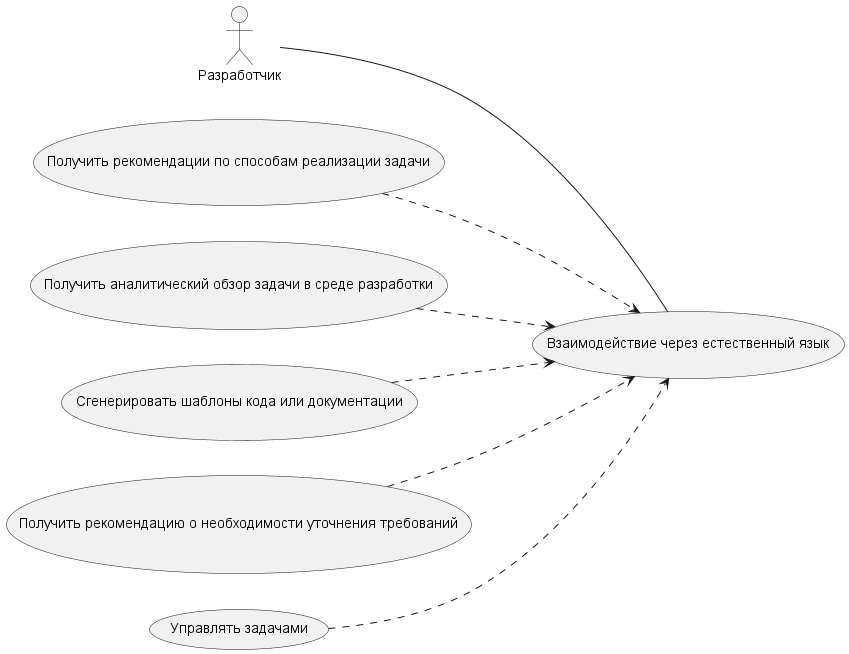

The diagram above was rendered by PlantUML. Its source (embedded in the PNG):
@startuml c
left to right direction

actor "Разработчик" as Dev

usecase "Получить рекомендации по способам реализации задачи" as UC1
usecase "Получить аналитический обзор задачи в среде разработки" as UC2
usecase "Сгенерировать шаблоны кода или документации" as UC3
usecase "Получить рекомендацию о необходимости уточнения требований" as UC4
usecase "Управлять задачами" as UC5
usecase "Взаимодействие через естественный язык" as UC6

Dev -- UC6
UC1 ..> UC6
UC2 ..> UC6
UC3 ..> UC6
UC4 ..> UC6
UC5 ..> UC6

@enduml